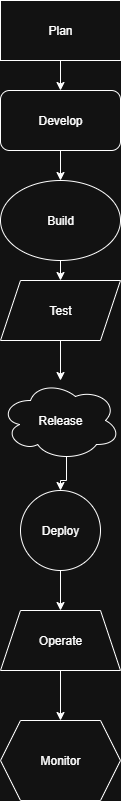

The diagram above was exported from draw.io. Its source (the exported page's mxGraphModel, read from the mxfile embedded in the PNG):
<mxGraphModel dx="1042" dy="510" grid="1" gridSize="10" guides="1" tooltips="1" connect="1" arrows="1" fold="1" page="1" pageScale="1" pageWidth="850" pageHeight="1100" math="0" shadow="0">
  <root>
    <mxCell id="0" />
    <mxCell id="1" parent="0" />
    <mxCell id="DAli9ekRsKAZsBECSFhk-19" style="edgeStyle=orthogonalEdgeStyle;rounded=0;orthogonalLoop=1;jettySize=auto;html=1;entryX=0.5;entryY=0;entryDx=0;entryDy=0;" edge="1" parent="1" source="DAli9ekRsKAZsBECSFhk-11" target="DAli9ekRsKAZsBECSFhk-12">
      <mxGeometry relative="1" as="geometry" />
    </mxCell>
    <mxCell id="DAli9ekRsKAZsBECSFhk-11" value="&lt;font face=&quot;Helvetica&quot;&gt;Plan&lt;/font&gt;" style="rounded=0;whiteSpace=wrap;html=1;" vertex="1" parent="1">
      <mxGeometry x="360" y="190" width="120" height="60" as="geometry" />
    </mxCell>
    <mxCell id="DAli9ekRsKAZsBECSFhk-20" style="edgeStyle=orthogonalEdgeStyle;rounded=0;orthogonalLoop=1;jettySize=auto;html=1;exitX=0.5;exitY=1;exitDx=0;exitDy=0;entryX=0.5;entryY=0;entryDx=0;entryDy=0;" edge="1" parent="1" source="DAli9ekRsKAZsBECSFhk-12" target="DAli9ekRsKAZsBECSFhk-13">
      <mxGeometry relative="1" as="geometry" />
    </mxCell>
    <mxCell id="DAli9ekRsKAZsBECSFhk-12" value="Develop" style="rounded=1;whiteSpace=wrap;html=1;" vertex="1" parent="1">
      <mxGeometry x="360" y="280" width="120" height="60" as="geometry" />
    </mxCell>
    <mxCell id="DAli9ekRsKAZsBECSFhk-21" style="edgeStyle=orthogonalEdgeStyle;rounded=0;orthogonalLoop=1;jettySize=auto;html=1;exitX=0.5;exitY=1;exitDx=0;exitDy=0;entryX=0.5;entryY=0;entryDx=0;entryDy=0;" edge="1" parent="1" source="DAli9ekRsKAZsBECSFhk-13" target="DAli9ekRsKAZsBECSFhk-14">
      <mxGeometry relative="1" as="geometry" />
    </mxCell>
    <mxCell id="DAli9ekRsKAZsBECSFhk-13" value="Build" style="ellipse;whiteSpace=wrap;html=1;" vertex="1" parent="1">
      <mxGeometry x="360" y="370" width="120" height="80" as="geometry" />
    </mxCell>
    <mxCell id="DAli9ekRsKAZsBECSFhk-22" style="edgeStyle=orthogonalEdgeStyle;rounded=0;orthogonalLoop=1;jettySize=auto;html=1;exitX=0.5;exitY=1;exitDx=0;exitDy=0;" edge="1" parent="1" source="DAli9ekRsKAZsBECSFhk-14" target="DAli9ekRsKAZsBECSFhk-15">
      <mxGeometry relative="1" as="geometry" />
    </mxCell>
    <mxCell id="DAli9ekRsKAZsBECSFhk-14" value="Test" style="shape=parallelogram;perimeter=parallelogramPerimeter;whiteSpace=wrap;html=1;fixedSize=1;" vertex="1" parent="1">
      <mxGeometry x="360" y="470" width="120" height="60" as="geometry" />
    </mxCell>
    <mxCell id="DAli9ekRsKAZsBECSFhk-24" style="edgeStyle=orthogonalEdgeStyle;rounded=0;orthogonalLoop=1;jettySize=auto;html=1;exitX=0.55;exitY=0.95;exitDx=0;exitDy=0;exitPerimeter=0;" edge="1" parent="1" source="DAli9ekRsKAZsBECSFhk-15" target="DAli9ekRsKAZsBECSFhk-16">
      <mxGeometry relative="1" as="geometry" />
    </mxCell>
    <mxCell id="DAli9ekRsKAZsBECSFhk-15" value="Release" style="ellipse;shape=cloud;whiteSpace=wrap;html=1;" vertex="1" parent="1">
      <mxGeometry x="360" y="570" width="120" height="80" as="geometry" />
    </mxCell>
    <mxCell id="DAli9ekRsKAZsBECSFhk-25" style="edgeStyle=orthogonalEdgeStyle;rounded=0;orthogonalLoop=1;jettySize=auto;html=1;exitX=0.5;exitY=1;exitDx=0;exitDy=0;" edge="1" parent="1" source="DAli9ekRsKAZsBECSFhk-16" target="DAli9ekRsKAZsBECSFhk-17">
      <mxGeometry relative="1" as="geometry" />
    </mxCell>
    <mxCell id="DAli9ekRsKAZsBECSFhk-16" value="Deploy" style="ellipse;whiteSpace=wrap;html=1;aspect=fixed;" vertex="1" parent="1">
      <mxGeometry x="380" y="680" width="80" height="80" as="geometry" />
    </mxCell>
    <mxCell id="DAli9ekRsKAZsBECSFhk-26" style="edgeStyle=orthogonalEdgeStyle;rounded=0;orthogonalLoop=1;jettySize=auto;html=1;exitX=0.5;exitY=1;exitDx=0;exitDy=0;" edge="1" parent="1" source="DAli9ekRsKAZsBECSFhk-17" target="DAli9ekRsKAZsBECSFhk-18">
      <mxGeometry relative="1" as="geometry" />
    </mxCell>
    <mxCell id="DAli9ekRsKAZsBECSFhk-17" value="Operate" style="shape=trapezoid;perimeter=trapezoidPerimeter;whiteSpace=wrap;html=1;fixedSize=1;" vertex="1" parent="1">
      <mxGeometry x="360" y="800" width="120" height="60" as="geometry" />
    </mxCell>
    <mxCell id="DAli9ekRsKAZsBECSFhk-18" value="Monitor" style="shape=hexagon;perimeter=hexagonPerimeter2;whiteSpace=wrap;html=1;fixedSize=1;" vertex="1" parent="1">
      <mxGeometry x="360" y="910" width="120" height="80" as="geometry" />
    </mxCell>
  </root>
</mxGraphModel>